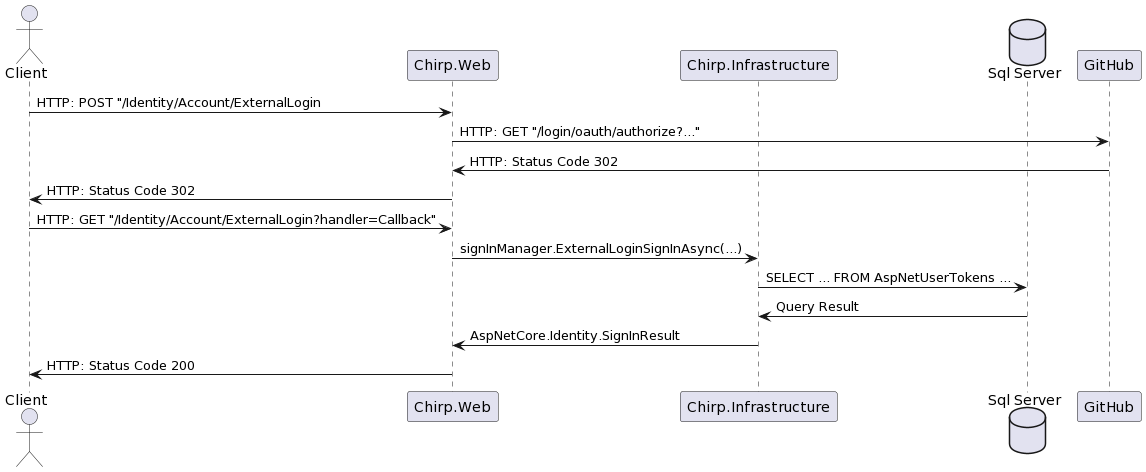

The diagram above was rendered by PlantUML. Its source (embedded in the PNG):
@startuml
actor Client
participant Chirp.Web
participant Chirp.Infrastructure
database "Sql Server"
participant GitHub

Client -> Chirp.Web: HTTP: POST "/Identity/Account/ExternalLogin
Chirp.Web -> GitHub: HTTP: GET "/login/oauth/authorize?..."
GitHub -> Chirp.Web: HTTP: Status Code 302
Chirp.Web -> Client: HTTP: Status Code 302
Client -> Chirp.Web: HTTP: GET "/Identity/Account/ExternalLogin?handler=Callback"
Chirp.Web -> Chirp.Infrastructure: signInManager.ExternalLoginSignInAsync(...)
Chirp.Infrastructure -> "Sql Server": SELECT ... FROM AspNetUserTokens ...
"Sql Server" -> Chirp.Infrastructure: Query Result
Chirp.Infrastructure -> Chirp.Web: AspNetCore.Identity.SignInResult
Chirp.Web -> Client: HTTP: Status Code 200
@enduml